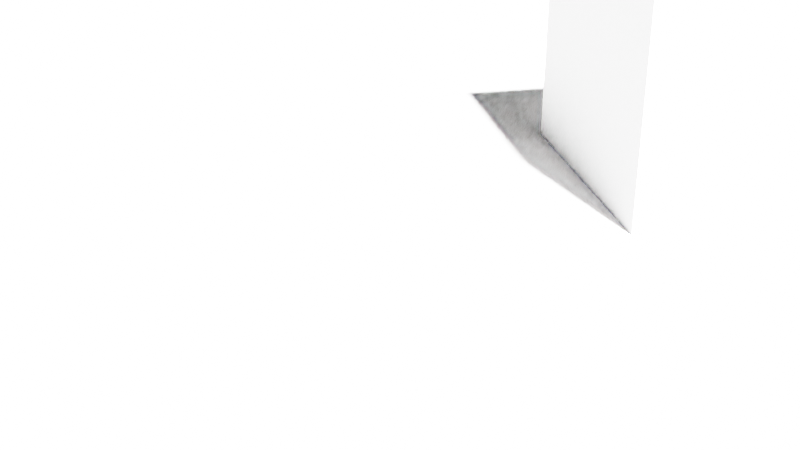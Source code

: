 # Source: 3_5.blend  (saved by Blender 3.1.7; exported with 4.5.12 LTS)
import bpy
from mathutils import Matrix  # noqa: F401  (used for matrix-valued properties, if any)

bpy.ops.wm.read_factory_settings(use_empty=True)
scene = bpy.context.scene
scene.name = 'Scene'

# ---- collections
col_collection = bpy.data.collections.new('Collection'); scene.collection.children.link(col_collection)

# ---- materials (node trees are filled in below, after node groups)
mat_material = bpy.data.materials.new('Material')
mat_material.alpha_threshold = 0.0
mat_material.use_transparent_shadow = False
mat_material.line_color = (0.0, 0.0, 0.0, 1.0)

# ---- material node trees
mat_material.use_nodes = True; mat_material.node_tree.nodes.clear()
_N = mat_material.node_tree.nodes; _L = mat_material.node_tree.links
n0 = _N.new('ShaderNodeOutputMaterial'); n0.name = 'Material Output'; n0.location = (300, 300)
n1 = _N.new('ShaderNodeBsdfPrincipled'); n1.name = 'Principled BSDF'; n1.location = (10, 300)
n1.distribution = 'GGX'
n1.subsurface_method = 'RANDOM_WALK_SKIN'
n1.inputs[2].default_value = 0.4
n1.inputs[3].default_value = 1.45
n1.inputs[27].default_value = (0.0, 0.0, 0.0, 1.0)
n1.inputs[28].default_value = 1.0
_L.new(n1.outputs[0], n0.inputs[0])
n0.is_active_output = True

# ---- world
world_world = bpy.data.worlds.new('World'); scene.world = world_world
world_world.use_nodes = True; world_world.node_tree.nodes.clear()
_N = world_world.node_tree.nodes; _L = world_world.node_tree.links
n0 = _N.new('ShaderNodeOutputWorld'); n0.name = 'World Output'; n0.location = (300, 300)
n1 = _N.new('ShaderNodeBackground'); n1.name = 'Background'; n1.location = (10, 300)
n1.inputs[0].default_value = (0.05088, 0.05088, 0.05088, 1.0)
_L.new(n1.outputs[0], n0.inputs[0])
n0.is_active_output = True
world_world.color = (0.05088, 0.05088, 0.05088)
world_world.use_sun_shadow = False
world_world.sun_shadow_jitter_overblur = 0.0

# ---- cameras
cam_camera = bpy.data.cameras.new('Camera')
cam_camera.clip_end = 100.0
cam_camera.ortho_scale = 7.314

# ---- lights
light_light = bpy.data.lights.new('Light', 'SUN')
light_light.transmission_factor = 0.0
light_light.angle = 0.1993
light_light.energy = 1000.0
light_light.shadow_soft_size = 0.1
light_light.shadow_cascade_max_distance = 1000.0

# ---- meshes
me_cone = bpy.data.meshes.new('Cone')
me_cone.from_pydata([(0.0, 0.25, 0.0), (0.04877, 0.2452, 0.0), (0.09567, 0.231, 0.0), (0.1389, 0.2079, 0.0), (0.1768, 0.1768, 0.0), (0.2079, 0.1389, 0.0), (0.231, 0.09567, 0.0), (0.2452, 0.04877, 0.0), (0.25, -1.093e-08, 0.0), (0.2452, -0.04877, 0.0), (0.231, -0.09567, 0.0), (0.2079, -0.1389, 0.0), (0.1768, -0.1768, 0.0), (0.1389, -0.2079, 0.0), (0.09567, -0.231, 0.0), (0.04877, -0.2452, 0.0), (-2.186e-08, -0.25, 0.0), (-0.04877, -0.2452, 0.0), (-0.09567, -0.231, 0.0), (-0.1389, -0.2079, 0.0), (-0.1768, -0.1768, 0.0), (-0.2079, -0.1389, 0.0), (-0.231, -0.09567, 0.0), (-0.2452, -0.04877, 0.0), (-0.25, 2.981e-09, 0.0), (-0.2452, 0.04877, 0.0), (-0.231, 0.09567, 0.0), (-0.2079, 0.1389, 0.0), (-0.1768, 0.1768, 0.0), (-0.1389, 0.2079, 0.0), (-0.09567, 0.231, 0.0), (-0.04877, 0.2452, 0.0), (0.0, 0.0, 0.5)], [], [(0, 32, 1), (1, 32, 2), (2, 32, 3), (3, 32, 4), (4, 32, 5), (5, 32, 6), (6, 32, 7), (7, 32, 8), (8, 32, 9), (9, 32, 10), (10, 32, 11), (11, 32, 12), (12, 32, 13), (13, 32, 14), (14, 32, 15), (15, 32, 16), (16, 32, 17), (17, 32, 18), (18, 32, 19), (19, 32, 20), (20, 32, 21), (21, 32, 22), (22, 32, 23), (23, 32, 24), (24, 32, 25), (25, 32, 26), (26, 32, 27), (27, 32, 28), (28, 32, 29), (29, 32, 30), (0, 1, 2, 3, 4, 5, 6, 7, 8, 9, 10, 11, 12, 13, 14, 15, 16, 17, 18, 19, 20, 21, 22, 23, 24, 25, 26, 27, 28, 29, 30, 31), (30, 32, 31), (31, 32, 0)])
_uv = me_cone.uv_layers.new(name='UVMap')
_uv.uv.foreach_set('vector', [0.25, 0.49, 0.25, 0.25, 0.2968, 0.4854, 0.2968, 0.4854, 0.25, 0.25, 0.3418, 0.4717, 0.3418, 0.4717, 0.25, 0.25, 0.3833, 0.4496, 0.3833, 0.4496, 0.25, 0.25, 0.4197, 0.4197, 0.4197, 0.4197, 0.25, 0.25, 0.4496, 0.3833, 0.4496, 0.3833, 0.25, 0.25, 0.4717, 0.3418, 0.4717, 0.3418, 0.25, 0.25, 0.4854, 0.2968, 0.4854, 0.2968, 0.25, 0.25, 0.49, 0.25, 0.49, 0.25, 0.25, 0.25, 0.4854, 0.2032, 0.4854, 0.2032, 0.25, 0.25, 0.4717, 0.1582, 0.4717, 0.1582, 0.25, 0.25, 0.4496, 0.1167, 0.4496, 0.1167, 0.25, 0.25, 0.4197, 0.08029, 0.4197, 0.08029, 0.25, 0.25, 0.3833, 0.05045, 0.3833, 0.05045, 0.25, 0.25, 0.3418, 0.02827, 0.3418, 0.02827, 0.25, 0.25, 0.2968, 0.01461, 0.2968, 0.01461, 0.25, 0.25, 0.25, 0.01, 0.25, 0.01, 0.25, 0.25, 0.2032, 0.01461, 0.2032, 0.01461, 0.25, 0.25, 0.1582, 0.02827, 0.1582, 0.02827, 0.25, 0.25, 0.1167, 0.05045, 0.1167, 0.05045, 0.25, 0.25, 0.08029, 0.08029, 0.08029, 0.08029, 0.25, 0.25, 0.05045, 0.1167, 0.05045, 0.1167, 0.25, 0.25, 0.02827, 0.1582, 0.02827, 0.1582, 0.25, 0.25, 0.01461, 0.2032, 0.01461, 0.2032, 0.25, 0.25, 0.01, 0.25, 0.01, 0.25, 0.25, 0.25, 0.01461, 0.2968, 0.01461, 0.2968, 0.25, 0.25, 0.02827, 0.3418, 0.02827, 0.3418, 0.25, 0.25, 0.05045, 0.3833, 0.05045, 0.3833, 0.25, 0.25, 0.08029, 0.4197, 0.08029, 0.4197, 0.25, 0.25, 0.1167, 0.4496, 0.1167, 0.4496, 0.25, 0.25, 0.1582, 0.4717, 0.75, 0.49, 0.7968, 0.4854, 0.8418, 0.4717, 0.8833, 0.4496, 0.9197, 0.4197, 0.9496, 0.3833, 0.9717, 0.3418, 0.9854, 0.2968, 0.99, 0.25, 0.9854, 0.2032, 0.9717, 0.1582, 0.9496, 0.1167, 0.9197, 0.08029, 0.8833, 0.05045, 0.8418, 0.02827, 0.7968, 0.01461, 0.75, 0.01, 0.7032, 0.01461, 0.6582, 0.02827, 0.6167, 0.05045, 0.5803, 0.08029, 0.5504, 0.1167, 0.5283, 0.1582, 0.5146, 0.2032, 0.51, 0.25, 0.5146, 0.2968, 0.5283, 0.3418, 0.5504, 0.3833, 0.5803, 0.4197, 0.6167, 0.4496, 0.6582, 0.4717, 0.7032, 0.4854, 0.1582, 0.4717, 0.25, 0.25, 0.2032, 0.4854, 0.2032, 0.4854, 0.25, 0.25, 0.25, 0.49])
me_cone.use_remesh_fix_poles = True
me_cone.use_remesh_preserve_attributes = False
me_cone.update()
me_cube = bpy.data.meshes.new('Cube')
me_cube.from_pydata([(1.0, 1.0, 1.0), (1.0, 1.0, -1.0), (1.0, -1.0, 1.0), (1.0, -1.0, -1.0), (-1.0, 1.0, 1.0), (-1.0, 1.0, -1.0), (-1.0, -1.0, 1.0), (-1.0, -1.0, -1.0)], [], [(0, 4, 6, 2), (3, 2, 6, 7), (7, 6, 4, 5), (5, 1, 3, 7), (1, 0, 2, 3), (5, 4, 0, 1)])
_uv = me_cube.uv_layers.new(name='UVMap')
_uv.uv.foreach_set('vector', [0.625, 0.5, 0.875, 0.5, 0.875, 0.75, 0.625, 0.75, 0.375, 0.75, 0.625, 0.75, 0.625, 1.0, 0.375, 1.0, 0.375, 0.0, 0.625, 0.0, 0.625, 0.25, 0.375, 0.25, 0.125, 0.5, 0.375, 0.5, 0.375, 0.75, 0.125, 0.75, 0.375, 0.5, 0.625, 0.5, 0.625, 0.75, 0.375, 0.75, 0.375, 0.25, 0.625, 0.25, 0.625, 0.5, 0.375, 0.5])
me_cube.materials.append(mat_material)
me_cube.use_remesh_preserve_volume = False
me_cube.use_remesh_preserve_attributes = False
me_cube.use_mirror_vertex_groups = False
me_cube.update()
me_plane = bpy.data.meshes.new('Plane')
me_plane.from_pydata([(-1.0, -1.0, 0.0), (1.0, -1.0, 0.0), (-1.0, 1.0, 0.0), (1.0, 1.0, 0.0)], [], [(0, 1, 3, 2)])
_uv = me_plane.uv_layers.new(name='UVMap')
_uv.uv.foreach_set('vector', [0.0, 0.0, 1.0, 0.0, 1.0, 1.0, 0.0, 1.0])
me_plane.use_remesh_fix_poles = True
me_plane.use_remesh_preserve_attributes = False
me_plane.update()

# ---- curves / text
cu_beziercurve = bpy.data.curves.new('BezierCurve', 'CURVE')
cu_beziercurve.dimensions = '3D'
_sp = cu_beziercurve.splines.new('BEZIER'); _sp.bezier_points.add(2)
_sp.bezier_points.foreach_set('co', [-0.6583, -0.5648, 0.0, -0.8386, 0.6609, 0.0, 0.5794, -0.8292, 0.0])
_sp.bezier_points.foreach_set('handle_left', [-0.463, -1.505, 0.0, -1.042, -0.2779, 0.0, 1.398, -1.331, 0.0])
_sp.bezier_points.foreach_set('handle_right', [-0.8537, 0.3757, 0.0, -0.6355, 1.6, 0.0, -0.2396, -0.3274, 0.0])
for _p, _l, _r in zip(_sp.bezier_points, ['ALIGNED', 'ALIGNED', 'ALIGNED'], ['ALIGNED', 'ALIGNED', 'ALIGNED']): _p.handle_left_type = _l; _p.handle_right_type = _r
_sp.order_u = 0
_sp.order_v = 0
_sp.use_cyclic_u = True
cu_beziercurve.use_path = True
cu_beziercurve.eval_time = 81.0
cu_beziercurve.fill_mode = 'FULL'

# ---- objects
ob_cone = bpy.data.objects.new('Cone', me_cone)
ob_cube = bpy.data.objects.new('Cube', me_cube)
ob_light = bpy.data.objects.new('Light', light_light)
ob_camera = bpy.data.objects.new('Camera', cam_camera)
ob_plane = bpy.data.objects.new('Plane', me_plane)
ob_beziercurve = bpy.data.objects.new('BezierCurve', cu_beziercurve)

# ---- transforms, parenting, visibility, modifiers, constraints
ob_cone.location = (0.0, 0.0, 0.0)
_c = ob_cone.constraints.new('FOLLOW_PATH'); _c.name = 'Follow Path'
_c.target = ob_beziercurve
ob_cube.location = (0.0, 0.0, 1.0)
ob_cube.lock_rotations_4d = False
ob_cube.empty_display_type = 'ARROWS'
ob_cube.lineart.crease_threshold = 0.0
ob_light.location = (4.076, 1.005, 5.904)
ob_light.rotation_euler = (0.6503, 0.05522, 1.866)
ob_light.lock_rotations_4d = False
ob_light.empty_display_type = 'ARROWS'
ob_light.color = (0.0, 0.0, 0.0, 0.0)
ob_light.lineart.crease_threshold = 0.0
ob_camera.location = (7.338, -3.854, 3.248)
ob_camera.rotation_euler = (1.133, -1.207e-05, 1.375)
ob_camera.lock_rotations_4d = False
ob_camera.empty_display_type = 'ARROWS'
ob_camera.color = (0.0, 0.0, 0.0, 0.0)
ob_camera.display_type = 'WIRE'
ob_camera.lineart.crease_threshold = 0.0
ob_plane.location = (0.0, 0.0, 0.0)
ob_plane.scale = (100.0, 100.0, 100.0)
ob_beziercurve.location = (0.0, 0.0, 2.0)

# ---- collection membership
scene.collection.objects.link(ob_cone)
col_collection.objects.link(ob_cube)
col_collection.objects.link(ob_light)
col_collection.objects.link(ob_camera)
col_collection.objects.link(ob_plane)
col_collection.objects.link(ob_beziercurve)

# ---- scene / render settings (as saved in the file)
scene.camera = ob_camera
scene.frame_start = 1; scene.frame_end = 250; scene.frame_set(82)
scene.render.engine = 'BLENDER_EEVEE_NEXT'
scene.cycles.sampling_pattern = 'TABULATED_SOBOL'
scene.cycles.use_light_tree = False
scene.view_settings.view_transform = 'Filmic'
bpy.context.view_layer.update()
